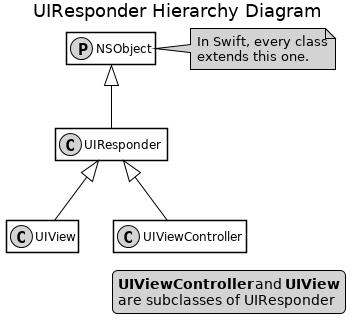

The diagram above was rendered by PlantUML. Its source (embedded in the PNG):
@startuml
hide empty members
skinparam defaultFontName Helvetica
skinparam backgroundColor transparent
skinparam monochrome true
skinparam class {
    BackgroundColor White
    ArrowColor Black
    BorderColor Black
}
skinparam legend {
    BackgroundColor LightGray
    ArrowColor Black
    BorderColor Black
}
skinparam note {
    BackgroundColor LightGray
    ArrowColor Black
    BorderColor Black
}
skinparam stereotype {
    CBackgroundColor LightGray
}
skinparam state {
    BackgroundColor White
    ArrowColor Black
    BorderColor Black
}
skinparam shadowing false

title UIResponder Hierarchy Diagram

legend right
<b>UIViewController</b> and <b>UIView</b>
are subclasses of UIResponder
endlegend

note right of NSObject : In Swift, every class\nextends this one.

class NSObject << (P,LightGray) >>
class UIResponder
class UIView
class UIViewController

NSObject <|-- UIResponder
UIResponder <|-- UIView
UIResponder <|-- UIViewController
@enduml